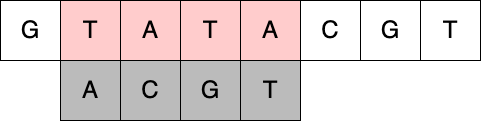

The diagram above was exported from draw.io. Its source (the exported page's mxGraphModel, read from the mxfile embedded in the PNG):
<mxGraphModel dx="1796" dy="984" grid="1" gridSize="10" guides="1" tooltips="1" connect="1" arrows="1" fold="1" page="1" pageScale="1" pageWidth="827" pageHeight="1169" math="0" shadow="0">
  <root>
    <mxCell id="0" />
    <mxCell id="1" parent="0" />
    <mxCell id="sWbpU-Yu2GCwPMutzeld-1" value="&lt;font style=&quot;font-size: 24px;&quot;&gt;G&lt;/font&gt;" style="whiteSpace=wrap;html=1;aspect=fixed;fillColor=#FFFFFF;" vertex="1" parent="1">
      <mxGeometry x="40" y="360" width="60" height="60" as="geometry" />
    </mxCell>
    <mxCell id="sWbpU-Yu2GCwPMutzeld-2" value="&lt;font style=&quot;font-size: 24px;&quot;&gt;T&lt;/font&gt;" style="whiteSpace=wrap;html=1;aspect=fixed;fillColor=#FFCCCC;" vertex="1" parent="1">
      <mxGeometry x="100" y="360" width="60" height="60" as="geometry" />
    </mxCell>
    <mxCell id="sWbpU-Yu2GCwPMutzeld-3" value="&lt;font style=&quot;font-size: 24px;&quot;&gt;A&lt;/font&gt;" style="whiteSpace=wrap;html=1;aspect=fixed;fillColor=#FFCCCC;" vertex="1" parent="1">
      <mxGeometry x="160" y="360" width="60" height="60" as="geometry" />
    </mxCell>
    <mxCell id="sWbpU-Yu2GCwPMutzeld-4" value="&lt;font style=&quot;font-size: 24px;&quot;&gt;T&lt;/font&gt;" style="whiteSpace=wrap;html=1;aspect=fixed;fillColor=#FFCCCC;" vertex="1" parent="1">
      <mxGeometry x="220" y="360" width="60" height="60" as="geometry" />
    </mxCell>
    <mxCell id="sWbpU-Yu2GCwPMutzeld-5" value="&lt;font style=&quot;font-size: 24px;&quot;&gt;A&lt;/font&gt;" style="whiteSpace=wrap;html=1;aspect=fixed;fillColor=#FFCCCC;" vertex="1" parent="1">
      <mxGeometry x="280" y="360" width="60" height="60" as="geometry" />
    </mxCell>
    <mxCell id="sWbpU-Yu2GCwPMutzeld-6" value="&lt;font style=&quot;font-size: 24px;&quot;&gt;C&lt;/font&gt;" style="whiteSpace=wrap;html=1;aspect=fixed;" vertex="1" parent="1">
      <mxGeometry x="340" y="360" width="60" height="60" as="geometry" />
    </mxCell>
    <mxCell id="sWbpU-Yu2GCwPMutzeld-7" value="&lt;font style=&quot;font-size: 24px;&quot;&gt;G&lt;/font&gt;" style="whiteSpace=wrap;html=1;aspect=fixed;" vertex="1" parent="1">
      <mxGeometry x="400" y="360" width="60" height="60" as="geometry" />
    </mxCell>
    <mxCell id="sWbpU-Yu2GCwPMutzeld-8" value="&lt;font style=&quot;font-size: 24px;&quot;&gt;T&lt;/font&gt;" style="whiteSpace=wrap;html=1;aspect=fixed;" vertex="1" parent="1">
      <mxGeometry x="460" y="360" width="60" height="60" as="geometry" />
    </mxCell>
    <mxCell id="sWbpU-Yu2GCwPMutzeld-9" value="&lt;font style=&quot;font-size: 24px;&quot;&gt;A&lt;/font&gt;" style="whiteSpace=wrap;html=1;aspect=fixed;fillColor=#BBBBBB;" vertex="1" parent="1">
      <mxGeometry x="100" y="420" width="60" height="60" as="geometry" />
    </mxCell>
    <mxCell id="sWbpU-Yu2GCwPMutzeld-10" value="&lt;font style=&quot;font-size: 24px;&quot;&gt;C&lt;/font&gt;" style="whiteSpace=wrap;html=1;aspect=fixed;fillColor=#BBBBBB;" vertex="1" parent="1">
      <mxGeometry x="160" y="420" width="60" height="60" as="geometry" />
    </mxCell>
    <mxCell id="sWbpU-Yu2GCwPMutzeld-11" value="&lt;font style=&quot;font-size: 24px;&quot;&gt;G&lt;/font&gt;" style="whiteSpace=wrap;html=1;aspect=fixed;fillColor=#BBBBBB;" vertex="1" parent="1">
      <mxGeometry x="220" y="420" width="60" height="60" as="geometry" />
    </mxCell>
    <mxCell id="sWbpU-Yu2GCwPMutzeld-12" value="&lt;font style=&quot;font-size: 24px;&quot;&gt;T&lt;/font&gt;" style="whiteSpace=wrap;html=1;aspect=fixed;fillColor=#BBBBBB;" vertex="1" parent="1">
      <mxGeometry x="280" y="420" width="60" height="60" as="geometry" />
    </mxCell>
  </root>
</mxGraphModel>